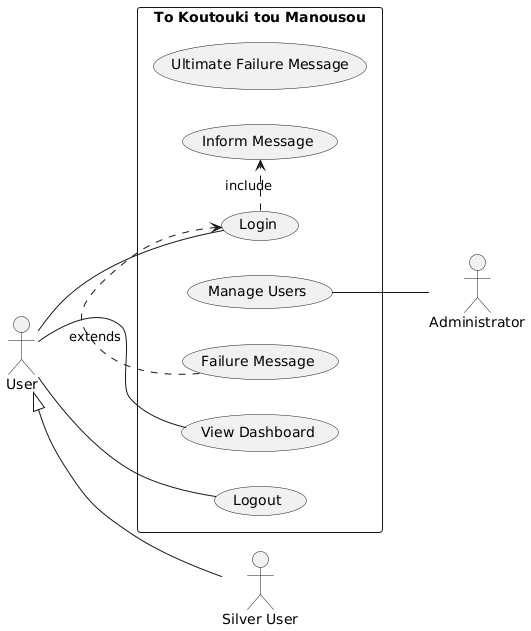

The diagram above was rendered by PlantUML. Its source (embedded in the PNG):
@startuml

left to right direction

actor "User" as usr
actor "Silver User" as s_usr
actor "Administrator" as admin

rectangle "To Koutouki tou Manousou" {
  usecase "Login" as UC1
  usecase "View Dashboard" as UC2
  usecase "Logout" as UC3
  usecase "Manage Users" as UC4
  usecase "Inform Message" as UC5
  usecase "Failure Message" as UC6
  usecase "Ultimate Failure Message" as UC7
}

usr -- UC1
usr -- UC2
usr -- UC3
admin -up- UC4

UC1 .> UC5 : include
UC6 .> UC1 : extends

usr <|-- s_usr



















@enduml